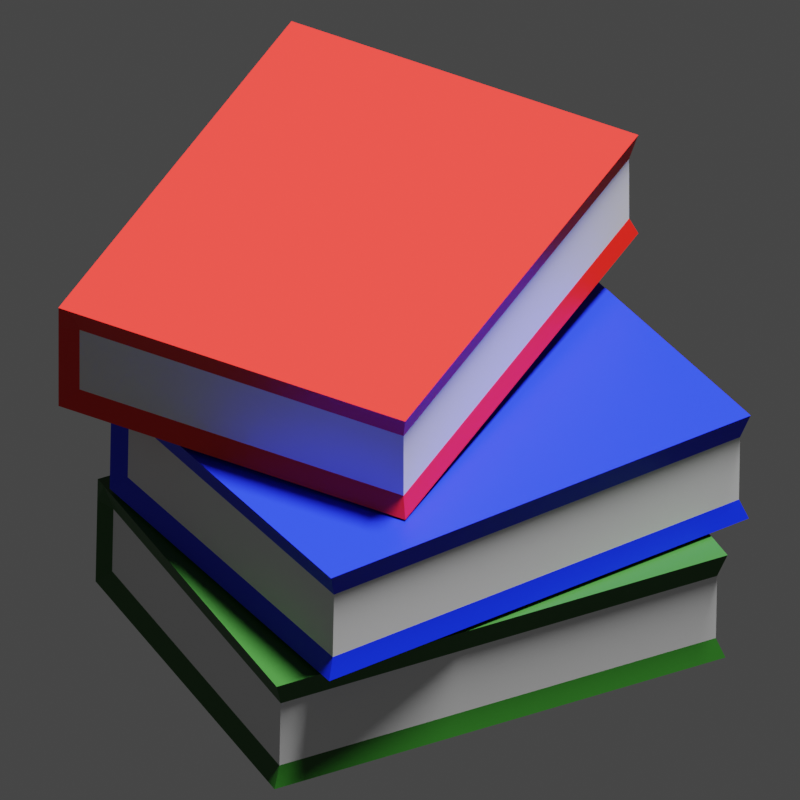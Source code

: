 # Source: books.blend  (saved by Blender 2.82.7; exported with 4.5.12 LTS)
import bpy
from mathutils import Matrix  # noqa: F401  (used for matrix-valued properties, if any)

bpy.ops.wm.read_factory_settings(use_empty=True)
scene = bpy.context.scene
scene.name = 'Scene'

# ---- collections
col_collection = bpy.data.collections.new('Collection'); scene.collection.children.link(col_collection)

# ---- materials (node trees are filled in below, after node groups)
mat_book_cover_red = bpy.data.materials.new('book.cover.red')
mat_book_cover_red.use_transparent_shadow = False
mat_book_pages_white = bpy.data.materials.new('book.pages.white')
mat_book_pages_white.use_transparent_shadow = False
mat_book_cover_blue = bpy.data.materials.new('book.cover.blue')
mat_book_cover_blue.use_transparent_shadow = False
mat_book_cover_green = bpy.data.materials.new('book.cover.green')
mat_book_cover_green.use_transparent_shadow = False

# ---- material node trees
mat_book_cover_red.use_nodes = True; mat_book_cover_red.node_tree.nodes.clear()
_N = mat_book_cover_red.node_tree.nodes; _L = mat_book_cover_red.node_tree.links
n0 = _N.new('ShaderNodeOutputMaterial'); n0.name = 'Material Output'; n0.location = (300, 300)
n1 = _N.new('ShaderNodeBsdfPrincipled'); n1.name = 'Principled BSDF'; n1.location = (10, 300)
n1.distribution = 'GGX'
n1.subsurface_method = 'BURLEY'
n1.inputs[0].default_value = (0.8, 0.008994, 0.003669, 1.0)
n1.inputs[3].default_value = 1.45
n1.inputs[27].default_value = (0.0, 0.0, 0.0, 1.0)
n1.inputs[28].default_value = 1.0
_L.new(n1.outputs[0], n0.inputs[0])
n0.is_active_output = True
mat_book_pages_white.use_nodes = True; mat_book_pages_white.node_tree.nodes.clear()
_N = mat_book_pages_white.node_tree.nodes; _L = mat_book_pages_white.node_tree.links
n0 = _N.new('ShaderNodeOutputMaterial'); n0.name = 'Material Output'; n0.location = (300, 300)
n1 = _N.new('ShaderNodeBsdfPrincipled'); n1.name = 'Principled BSDF'; n1.location = (10, 300)
n1.distribution = 'GGX'
n1.subsurface_method = 'BURLEY'
n1.inputs[3].default_value = 1.45
n1.inputs[27].default_value = (0.0, 0.0, 0.0, 1.0)
n1.inputs[28].default_value = 1.0
_L.new(n1.outputs[0], n0.inputs[0])
n0.is_active_output = True
mat_book_cover_blue.use_nodes = True; mat_book_cover_blue.node_tree.nodes.clear()
_N = mat_book_cover_blue.node_tree.nodes; _L = mat_book_cover_blue.node_tree.links
n0 = _N.new('ShaderNodeOutputMaterial'); n0.name = 'Material Output'; n0.location = (300, 300)
n1 = _N.new('ShaderNodeBsdfPrincipled'); n1.name = 'Principled BSDF'; n1.location = (10, 300)
n1.distribution = 'GGX'
n1.subsurface_method = 'BURLEY'
n1.inputs[0].default_value = (0.0, 0.01683, 0.8, 1.0)
n1.inputs[3].default_value = 1.45
n1.inputs[27].default_value = (0.0, 0.0, 0.0, 1.0)
n1.inputs[28].default_value = 1.0
_L.new(n1.outputs[0], n0.inputs[0])
n0.is_active_output = True
mat_book_cover_green.use_nodes = True; mat_book_cover_green.node_tree.nodes.clear()
_N = mat_book_cover_green.node_tree.nodes; _L = mat_book_cover_green.node_tree.links
n0 = _N.new('ShaderNodeOutputMaterial'); n0.name = 'Material Output'; n0.location = (300, 300)
n1 = _N.new('ShaderNodeBsdfPrincipled'); n1.name = 'Principled BSDF'; n1.location = (10, 300)
n1.distribution = 'GGX'
n1.subsurface_method = 'BURLEY'
n1.inputs[0].default_value = (0.01364, 0.0985, 0.006685, 1.0)
n1.inputs[3].default_value = 1.45
n1.inputs[27].default_value = (0.0, 0.0, 0.0, 1.0)
n1.inputs[28].default_value = 1.0
_L.new(n1.outputs[0], n0.inputs[0])
n0.is_active_output = True

# ---- world
world_world = bpy.data.worlds.new('World'); scene.world = world_world
world_world.use_nodes = True; world_world.node_tree.nodes.clear()
_N = world_world.node_tree.nodes; _L = world_world.node_tree.links
n0 = _N.new('ShaderNodeOutputWorld'); n0.name = 'World Output'; n0.location = (300, 300)
n1 = _N.new('ShaderNodeBackground'); n1.name = 'Background'; n1.location = (10, 300)
n1.inputs[0].default_value = (0.05088, 0.05088, 0.05088, 1.0)
_L.new(n1.outputs[0], n0.inputs[0])
n0.is_active_output = True
world_world.color = (0.05088, 0.05088, 0.05088)
world_world.use_sun_shadow = False
world_world.sun_shadow_jitter_overblur = 0.0

# ---- cameras
cam_camera = bpy.data.cameras.new('Camera')
cam_camera.type = 'ORTHO'
cam_camera.clip_end = 100.0
cam_camera.lens = 113.0
cam_camera.ortho_scale = 7.314
cam_camera.shift_x = -0.01

# ---- lights
light_light = bpy.data.lights.new('Light', 'SUN')
light_light.transmission_factor = 0.0
light_light.angle = 0.1993
light_light.shadow_soft_size = 0.1
light_light.shadow_cascade_max_distance = 1000.0

# ---- meshes
me_plane = bpy.data.meshes.new('Plane')
me_plane.from_pydata([(-1.0, -1.0, 0.0), (1.0, -1.0, 0.0), (-1.0, 1.0, 0.0), (1.0, 1.0, 0.0), (-0.9678, 0.9689, 0.05795), (-1.0, -1.0, 0.05469), (1.0, -1.0, 0.05469), (0.9678, 0.9689, 0.05795), (-0.9678, 0.9689, 0.2538), (-1.0, -1.0, 0.2571), (1.0, -1.0, 0.2571), (0.9678, 0.9689, 0.2538), (-1.0, 1.0, 0.3227), (-1.0, -1.0, 0.3227), (1.0, -1.0, 0.3227), (1.0, 1.0, 0.3227), (-1.0, -0.9311, 0.0), (1.0, -0.9311, 0.0), (-0.9678, -0.9001, 0.05795), (0.9678, -0.9001, 0.05795), (-0.9678, -0.9001, 0.2538), (0.9678, -0.9001, 0.2538), (-1.0, -0.9311, 0.3227), (1.0, -0.9311, 0.3227)], [], [(16, 2, 3, 17), (18, 5, 9, 20), (17, 3, 7, 19), (16, 0, 5, 18), (3, 2, 4, 7), (0, 1, 6, 5), (11, 8, 12, 15), (7, 4, 8, 11), (5, 6, 10, 9), (19, 7, 11, 21), (22, 23, 15, 12), (9, 10, 14, 13), (21, 11, 15, 23), (20, 9, 13, 22), (8, 20, 22, 12), (10, 21, 23, 14), (13, 14, 23, 22), (6, 19, 21, 10), (2, 16, 18, 4), (1, 17, 19, 6), (4, 18, 20, 8), (0, 16, 17, 1)])
me_plane.polygons.foreach_set('material_index', [0, 0, 0, 0, 0, 0, 0, 1, 0, 1, 0, 0, 0, 0, 0, 0, 0, 0, 0, 0, 1, 0])
_uv = me_plane.uv_layers.new(name='UVMap')
_uv.uv.foreach_set('vector', [0.0, 0.03443, 0.0, 1.0, 1.0, 1.0, 1.0, 0.03443, 0.0, 0.03443, 0.0, 0.0, 0.0, 0.0, 0.0, 0.03443, 1.0, 0.03443, 1.0, 1.0, 1.0, 1.0, 1.0, 0.03443, 0.0, 0.03443, 0.0, 0.0, 0.0, 0.0, 0.0, 0.03443, 1.0, 1.0, 0.0, 1.0, 0.0, 1.0, 1.0, 1.0, 0.0, 0.0, 1.0, 0.0, 1.0, 0.0, 0.0, 0.0, 1.0, 1.0, 0.0, 1.0, 0.0, 1.0, 1.0, 1.0, 1.0, 1.0, 0.0, 1.0, 0.0, 1.0, 1.0, 1.0, 0.0, 0.0, 1.0, 0.0, 1.0, 0.0, 0.0, 0.0, 1.0, 0.03443, 1.0, 1.0, 1.0, 1.0, 1.0, 0.03443, 0.0, 0.03443, 1.0, 0.03443, 1.0, 1.0, 0.0, 1.0, 0.0, 0.0, 1.0, 0.0, 1.0, 0.0, 0.0, 0.0, 1.0, 0.03443, 1.0, 1.0, 1.0, 1.0, 1.0, 0.03443, 0.0, 0.03443, 0.0, 0.0, 0.0, 0.0, 0.0, 0.03443, 0.0, 1.0, 0.0, 0.03443, 0.0, 0.03443, 0.0, 1.0, 1.0, 0.0, 1.0, 0.03443, 1.0, 0.03443, 1.0, 0.0, 0.0, 0.0, 1.0, 0.0, 1.0, 0.03443, 0.0, 0.03443, 1.0, 0.0, 1.0, 0.03443, 1.0, 0.03443, 1.0, 0.0, 0.0, 1.0, 0.0, 0.03443, 0.0, 0.03443, 0.0, 1.0, 1.0, 0.0, 1.0, 0.03443, 1.0, 0.03443, 1.0, 0.0, 0.0, 1.0, 0.0, 0.03443, 0.0, 0.03443, 0.0, 1.0, 0.0, 0.0, 0.0, 0.03443, 1.0, 0.03443, 1.0, 0.0])
me_plane.materials.append(mat_book_cover_red)
me_plane.materials.append(mat_book_pages_white)
me_plane.use_remesh_fix_poles = True
me_plane.use_remesh_preserve_attributes = False
me_plane.use_mirror_vertex_groups = False
me_plane.update()
me_plane_001 = bpy.data.meshes.new('Plane.001')
me_plane_001.from_pydata([(-1.0, -1.0, 0.0), (1.0, -1.0, 0.0), (-1.0, 1.0, 0.0), (1.0, 1.0, 0.0), (-0.9678, 0.9689, 0.05795), (-1.0, -1.0, 0.05469), (1.0, -1.0, 0.05469), (0.9678, 0.9689, 0.05795), (-0.9678, 0.9689, 0.2538), (-1.0, -1.0, 0.2571), (1.0, -1.0, 0.2571), (0.9678, 0.9689, 0.2538), (-1.0, 1.0, 0.3227), (-1.0, -1.0, 0.3227), (1.0, -1.0, 0.3227), (1.0, 1.0, 0.3227), (-1.0, -0.9311, 0.0), (1.0, -0.9311, 0.0), (-0.9678, -0.9001, 0.05795), (0.9678, -0.9001, 0.05795), (-0.9678, -0.9001, 0.2538), (0.9678, -0.9001, 0.2538), (-1.0, -0.9311, 0.3227), (1.0, -0.9311, 0.3227)], [], [(16, 2, 3, 17), (18, 5, 9, 20), (17, 3, 7, 19), (16, 0, 5, 18), (3, 2, 4, 7), (0, 1, 6, 5), (11, 8, 12, 15), (7, 4, 8, 11), (5, 6, 10, 9), (19, 7, 11, 21), (22, 23, 15, 12), (9, 10, 14, 13), (21, 11, 15, 23), (20, 9, 13, 22), (8, 20, 22, 12), (10, 21, 23, 14), (13, 14, 23, 22), (6, 19, 21, 10), (2, 16, 18, 4), (1, 17, 19, 6), (4, 18, 20, 8), (0, 16, 17, 1)])
me_plane_001.polygons.foreach_set('material_index', [1, 1, 1, 1, 1, 1, 1, 2, 1, 2, 1, 1, 1, 1, 1, 1, 1, 1, 1, 1, 2, 1])
_uv = me_plane_001.uv_layers.new(name='UVMap')
_uv.uv.foreach_set('vector', [0.0, 0.03443, 0.0, 1.0, 1.0, 1.0, 1.0, 0.03443, 0.0, 0.03443, 0.0, 0.0, 0.0, 0.0, 0.0, 0.03443, 1.0, 0.03443, 1.0, 1.0, 1.0, 1.0, 1.0, 0.03443, 0.0, 0.03443, 0.0, 0.0, 0.0, 0.0, 0.0, 0.03443, 1.0, 1.0, 0.0, 1.0, 0.0, 1.0, 1.0, 1.0, 0.0, 0.0, 1.0, 0.0, 1.0, 0.0, 0.0, 0.0, 1.0, 1.0, 0.0, 1.0, 0.0, 1.0, 1.0, 1.0, 1.0, 1.0, 0.0, 1.0, 0.0, 1.0, 1.0, 1.0, 0.0, 0.0, 1.0, 0.0, 1.0, 0.0, 0.0, 0.0, 1.0, 0.03443, 1.0, 1.0, 1.0, 1.0, 1.0, 0.03443, 0.0, 0.03443, 1.0, 0.03443, 1.0, 1.0, 0.0, 1.0, 0.0, 0.0, 1.0, 0.0, 1.0, 0.0, 0.0, 0.0, 1.0, 0.03443, 1.0, 1.0, 1.0, 1.0, 1.0, 0.03443, 0.0, 0.03443, 0.0, 0.0, 0.0, 0.0, 0.0, 0.03443, 0.0, 1.0, 0.0, 0.03443, 0.0, 0.03443, 0.0, 1.0, 1.0, 0.0, 1.0, 0.03443, 1.0, 0.03443, 1.0, 0.0, 0.0, 0.0, 1.0, 0.0, 1.0, 0.03443, 0.0, 0.03443, 1.0, 0.0, 1.0, 0.03443, 1.0, 0.03443, 1.0, 0.0, 0.0, 1.0, 0.0, 0.03443, 0.0, 0.03443, 0.0, 1.0, 1.0, 0.0, 1.0, 0.03443, 1.0, 0.03443, 1.0, 0.0, 0.0, 1.0, 0.0, 0.03443, 0.0, 0.03443, 0.0, 1.0, 0.0, 0.0, 0.0, 0.03443, 1.0, 0.03443, 1.0, 0.0])
me_plane_001.materials.append(mat_book_cover_red)
me_plane_001.materials.append(mat_book_cover_blue)
me_plane_001.materials.append(mat_book_pages_white)
me_plane_001.use_remesh_fix_poles = True
me_plane_001.use_remesh_preserve_attributes = False
me_plane_001.use_mirror_vertex_groups = False
me_plane_001.update()
me_plane_002 = bpy.data.meshes.new('Plane.002')
me_plane_002.from_pydata([(-1.0, -1.0, 0.0), (1.0, -1.0, 0.0), (-1.0, 1.0, 0.0), (1.0, 1.0, 0.0), (-0.9678, 0.9689, 0.05795), (-1.0, -1.0, 0.05469), (1.0, -1.0, 0.05469), (0.9678, 0.9689, 0.05795), (-0.9678, 0.9689, 0.2538), (-1.0, -1.0, 0.2571), (1.0, -1.0, 0.2571), (0.9678, 0.9689, 0.2538), (-1.0, 1.0, 0.3227), (-1.0, -1.0, 0.3227), (1.0, -1.0, 0.3227), (1.0, 1.0, 0.3227), (-1.0, -0.9311, 0.0), (1.0, -0.9311, 0.0), (-0.9678, -0.9001, 0.05795), (0.9678, -0.9001, 0.05795), (-0.9678, -0.9001, 0.2538), (0.9678, -0.9001, 0.2538), (-1.0, -0.9311, 0.3227), (1.0, -0.9311, 0.3227)], [], [(16, 2, 3, 17), (18, 5, 9, 20), (17, 3, 7, 19), (16, 0, 5, 18), (3, 2, 4, 7), (0, 1, 6, 5), (11, 8, 12, 15), (7, 4, 8, 11), (5, 6, 10, 9), (19, 7, 11, 21), (22, 23, 15, 12), (9, 10, 14, 13), (21, 11, 15, 23), (20, 9, 13, 22), (8, 20, 22, 12), (10, 21, 23, 14), (13, 14, 23, 22), (6, 19, 21, 10), (2, 16, 18, 4), (1, 17, 19, 6), (4, 18, 20, 8), (0, 16, 17, 1)])
me_plane_002.polygons.foreach_set('material_index', [2, 2, 2, 2, 2, 2, 2, 1, 2, 1, 2, 2, 2, 2, 2, 2, 2, 2, 2, 2, 1, 2])
_uv = me_plane_002.uv_layers.new(name='UVMap')
_uv.uv.foreach_set('vector', [0.0, 0.03443, 0.0, 1.0, 1.0, 1.0, 1.0, 0.03443, 0.0, 0.03443, 0.0, 0.0, 0.0, 0.0, 0.0, 0.03443, 1.0, 0.03443, 1.0, 1.0, 1.0, 1.0, 1.0, 0.03443, 0.0, 0.03443, 0.0, 0.0, 0.0, 0.0, 0.0, 0.03443, 1.0, 1.0, 0.0, 1.0, 0.0, 1.0, 1.0, 1.0, 0.0, 0.0, 1.0, 0.0, 1.0, 0.0, 0.0, 0.0, 1.0, 1.0, 0.0, 1.0, 0.0, 1.0, 1.0, 1.0, 1.0, 1.0, 0.0, 1.0, 0.0, 1.0, 1.0, 1.0, 0.0, 0.0, 1.0, 0.0, 1.0, 0.0, 0.0, 0.0, 1.0, 0.03443, 1.0, 1.0, 1.0, 1.0, 1.0, 0.03443, 0.0, 0.03443, 1.0, 0.03443, 1.0, 1.0, 0.0, 1.0, 0.0, 0.0, 1.0, 0.0, 1.0, 0.0, 0.0, 0.0, 1.0, 0.03443, 1.0, 1.0, 1.0, 1.0, 1.0, 0.03443, 0.0, 0.03443, 0.0, 0.0, 0.0, 0.0, 0.0, 0.03443, 0.0, 1.0, 0.0, 0.03443, 0.0, 0.03443, 0.0, 1.0, 1.0, 0.0, 1.0, 0.03443, 1.0, 0.03443, 1.0, 0.0, 0.0, 0.0, 1.0, 0.0, 1.0, 0.03443, 0.0, 0.03443, 1.0, 0.0, 1.0, 0.03443, 1.0, 0.03443, 1.0, 0.0, 0.0, 1.0, 0.0, 0.03443, 0.0, 0.03443, 0.0, 1.0, 1.0, 0.0, 1.0, 0.03443, 1.0, 0.03443, 1.0, 0.0, 0.0, 1.0, 0.0, 0.03443, 0.0, 0.03443, 0.0, 1.0, 0.0, 0.0, 0.0, 0.03443, 1.0, 0.03443, 1.0, 0.0])
me_plane_002.materials.append(mat_book_cover_red)
me_plane_002.materials.append(mat_book_pages_white)
me_plane_002.materials.append(mat_book_cover_green)
me_plane_002.use_remesh_fix_poles = True
me_plane_002.use_remesh_preserve_attributes = False
me_plane_002.use_mirror_vertex_groups = False
me_plane_002.update()

# ---- objects
ob_light = bpy.data.objects.new('Light', light_light)
ob_camera = bpy.data.objects.new('Camera', cam_camera)
ob_plane = bpy.data.objects.new('Plane', me_plane)
ob_plane_001 = bpy.data.objects.new('Plane.001', me_plane_001)
ob_plane_002 = bpy.data.objects.new('Plane.002', me_plane_002)

# ---- transforms, parenting, visibility, modifiers, constraints
ob_light.location = (4.076, 1.005, 5.904)
ob_light.rotation_euler = (0.6503, 0.05522, 1.866)
ob_light.lock_rotations_4d = False
ob_light.empty_display_type = 'ARROWS'
ob_light.color = (0.0, 0.0, 0.0, 0.0)
ob_light.lineart.crease_threshold = 0.0
ob_camera.location = (8.674, -0.05621, 0.7824)
ob_camera.rotation_euler = (1.571, -0.0, 1.571)
ob_camera.lock_rotations_4d = False
ob_camera.empty_display_type = 'ARROWS'
ob_camera.color = (0.0, 0.0, 0.0, 0.0)
ob_camera.display_type = 'WIRE'
ob_camera.lineart.crease_threshold = 0.0
ob_plane.location = (0.3222, -0.603, 1.519)
ob_plane.rotation_euler = (-0.3611, 0.5999, -0.5896)
ob_plane.scale = (2.32, 1.784, 3.601)
ob_plane.lineart.crease_threshold = 0.0
ob_plane_001.location = (0.3222, 0.1358, -0.162)
ob_plane_001.rotation_euler = (-0.548, 0.3267, -1.061)
ob_plane_001.scale = (2.32, 1.784, 3.601)
ob_plane_001.lineart.crease_threshold = 0.0
ob_plane_002.location = (-0.257, -0.03502, -1.222)
ob_plane_002.rotation_euler = (-0.5844, 0.2626, -1.168)
ob_plane_002.scale = (2.32, 1.784, 3.601)
ob_plane_002.lineart.crease_threshold = 0.0

# ---- collection membership
col_collection.objects.link(ob_light)
col_collection.objects.link(ob_camera)
col_collection.objects.link(ob_plane)
col_collection.objects.link(ob_plane_001)
col_collection.objects.link(ob_plane_002)

# ---- scene / render settings (as saved in the file)
scene.camera = ob_camera
scene.frame_start = 1; scene.frame_end = 250; scene.frame_set(1)
scene.render.engine = 'BLENDER_EEVEE_NEXT'
scene.render.resolution_x = 64
scene.render.resolution_y = 64
scene.render.film_transparent = True
scene.cycles.use_denoising = False
scene.cycles.samples = 128
scene.cycles.sampling_pattern = 'TABULATED_SOBOL'
scene.cycles.use_adaptive_sampling = False
scene.cycles.use_light_tree = False
scene.view_settings.view_transform = 'Filmic'
bpy.context.view_layer.update()
